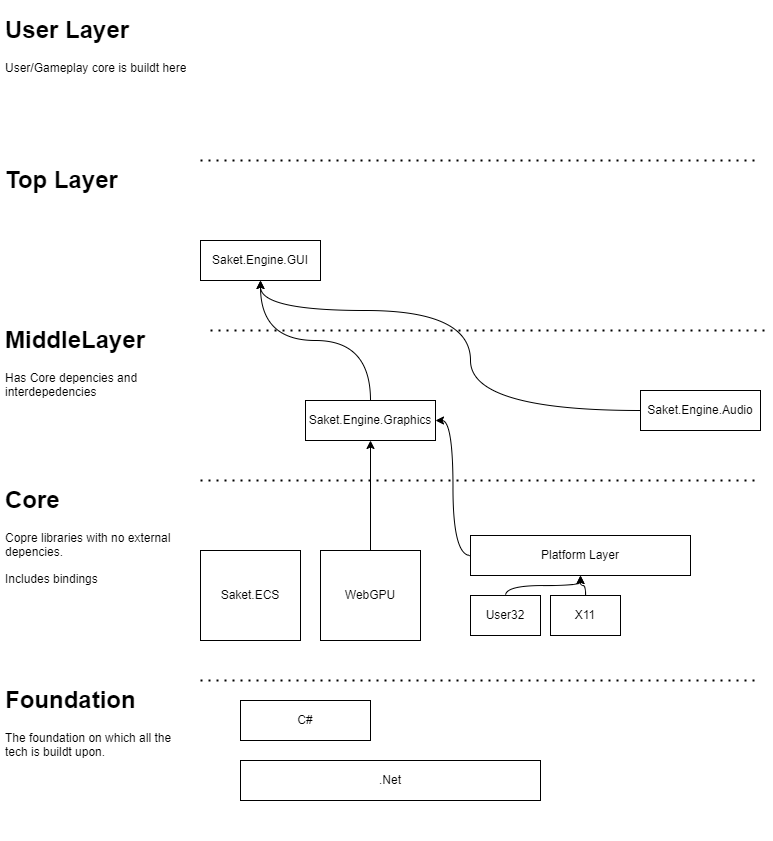

The diagram above was exported from draw.io. Its source (the exported page's mxGraphModel, read from the mxfile embedded in the PNG):
<mxGraphModel dx="1418" dy="948" grid="1" gridSize="10" guides="1" tooltips="1" connect="1" arrows="1" fold="1" page="1" pageScale="1" pageWidth="827" pageHeight="1169" math="0" shadow="0">
  <root>
    <mxCell id="0" />
    <mxCell id="1" parent="0" />
    <mxCell id="29" style="edgeStyle=orthogonalEdgeStyle;curved=1;html=1;" edge="1" parent="1" source="2" target="3">
      <mxGeometry relative="1" as="geometry" />
    </mxCell>
    <mxCell id="2" value="WebGPU" style="rounded=0;whiteSpace=wrap;html=1;" vertex="1" parent="1">
      <mxGeometry x="320" y="550" width="100" height="90" as="geometry" />
    </mxCell>
    <mxCell id="31" style="edgeStyle=orthogonalEdgeStyle;curved=1;html=1;entryX=0.5;entryY=1;entryDx=0;entryDy=0;" edge="1" parent="1" source="3" target="8">
      <mxGeometry relative="1" as="geometry" />
    </mxCell>
    <mxCell id="3" value="Saket.Engine.Graphics" style="rounded=0;whiteSpace=wrap;html=1;" vertex="1" parent="1">
      <mxGeometry x="305" y="400" width="130" height="40" as="geometry" />
    </mxCell>
    <mxCell id="26" style="edgeStyle=orthogonalEdgeStyle;html=1;curved=1;" edge="1" parent="1" source="4" target="5">
      <mxGeometry relative="1" as="geometry" />
    </mxCell>
    <mxCell id="4" value="User32" style="rounded=0;whiteSpace=wrap;html=1;" vertex="1" parent="1">
      <mxGeometry x="470" y="595" width="70" height="40" as="geometry" />
    </mxCell>
    <mxCell id="30" style="edgeStyle=orthogonalEdgeStyle;curved=1;html=1;entryX=1;entryY=0.5;entryDx=0;entryDy=0;" edge="1" parent="1" source="5" target="3">
      <mxGeometry relative="1" as="geometry" />
    </mxCell>
    <mxCell id="5" value="Platform Layer" style="rounded=0;whiteSpace=wrap;html=1;" vertex="1" parent="1">
      <mxGeometry x="470" y="535" width="220" height="40" as="geometry" />
    </mxCell>
    <mxCell id="27" style="edgeStyle=orthogonalEdgeStyle;curved=1;html=1;entryX=0.5;entryY=1;entryDx=0;entryDy=0;" edge="1" parent="1" source="6" target="5">
      <mxGeometry relative="1" as="geometry" />
    </mxCell>
    <mxCell id="6" value="X11" style="rounded=0;whiteSpace=wrap;html=1;" vertex="1" parent="1">
      <mxGeometry x="550" y="595" width="70" height="40" as="geometry" />
    </mxCell>
    <mxCell id="8" value="Saket.Engine.GUI" style="rounded=0;whiteSpace=wrap;html=1;" vertex="1" parent="1">
      <mxGeometry x="200" y="240" width="120" height="40" as="geometry" />
    </mxCell>
    <mxCell id="32" style="edgeStyle=orthogonalEdgeStyle;curved=1;html=1;entryX=0.5;entryY=1;entryDx=0;entryDy=0;" edge="1" parent="1" source="9" target="8">
      <mxGeometry relative="1" as="geometry">
        <Array as="points">
          <mxPoint x="470" y="410" />
          <mxPoint x="470" y="310" />
          <mxPoint x="260" y="310" />
        </Array>
      </mxGeometry>
    </mxCell>
    <mxCell id="9" value="Saket.Engine.Audio" style="rounded=0;whiteSpace=wrap;html=1;" vertex="1" parent="1">
      <mxGeometry x="640" y="390" width="120" height="40" as="geometry" />
    </mxCell>
    <mxCell id="10" value="Saket.ECS" style="rounded=0;whiteSpace=wrap;html=1;" vertex="1" parent="1">
      <mxGeometry x="200" y="550" width="100" height="90" as="geometry" />
    </mxCell>
    <mxCell id="14" value="" style="endArrow=none;dashed=1;html=1;dashPattern=1 3;strokeWidth=2;" edge="1" parent="1">
      <mxGeometry width="50" height="50" relative="1" as="geometry">
        <mxPoint x="200" y="480" as="sourcePoint" />
        <mxPoint x="760" y="480" as="targetPoint" />
      </mxGeometry>
    </mxCell>
    <mxCell id="15" value="" style="endArrow=none;dashed=1;html=1;dashPattern=1 3;strokeWidth=2;" edge="1" parent="1">
      <mxGeometry width="50" height="50" relative="1" as="geometry">
        <mxPoint x="200" y="160" as="sourcePoint" />
        <mxPoint x="760" y="160" as="targetPoint" />
      </mxGeometry>
    </mxCell>
    <mxCell id="16" value="&lt;h1&gt;MiddleLayer&lt;/h1&gt;&lt;p&gt;Has Core depencies and interdepedencies&lt;/p&gt;" style="text;html=1;strokeColor=none;fillColor=none;spacing=5;spacingTop=-20;whiteSpace=wrap;overflow=hidden;rounded=0;" vertex="1" parent="1">
      <mxGeometry y="320" width="190" height="160" as="geometry" />
    </mxCell>
    <mxCell id="17" value="&lt;h1&gt;Core&lt;/h1&gt;&lt;p&gt;Copre libraries with no external depencies.&lt;/p&gt;&lt;p&gt;Includes bindings&lt;/p&gt;" style="text;html=1;strokeColor=none;fillColor=none;spacing=5;spacingTop=-20;whiteSpace=wrap;overflow=hidden;rounded=0;" vertex="1" parent="1">
      <mxGeometry y="480" width="200" height="160" as="geometry" />
    </mxCell>
    <mxCell id="18" value="&lt;h1&gt;Foundation&lt;/h1&gt;&lt;p&gt;The foundation on which all the tech is buildt upon.&lt;/p&gt;" style="text;html=1;strokeColor=none;fillColor=none;spacing=5;spacingTop=-20;whiteSpace=wrap;overflow=hidden;rounded=0;" vertex="1" parent="1">
      <mxGeometry y="680" width="200" height="160" as="geometry" />
    </mxCell>
    <mxCell id="19" value="" style="endArrow=none;dashed=1;html=1;dashPattern=1 3;strokeWidth=2;" edge="1" parent="1">
      <mxGeometry width="50" height="50" relative="1" as="geometry">
        <mxPoint x="200" y="680" as="sourcePoint" />
        <mxPoint x="760" y="680" as="targetPoint" />
      </mxGeometry>
    </mxCell>
    <mxCell id="20" value=".Net" style="rounded=0;whiteSpace=wrap;html=1;" vertex="1" parent="1">
      <mxGeometry x="240" y="760" width="300" height="40" as="geometry" />
    </mxCell>
    <mxCell id="21" value="C#" style="rounded=0;whiteSpace=wrap;html=1;" vertex="1" parent="1">
      <mxGeometry x="240" y="700" width="130" height="40" as="geometry" />
    </mxCell>
    <mxCell id="22" value="&lt;h1&gt;Top Layer&lt;/h1&gt;&lt;p&gt;&lt;br&gt;&lt;/p&gt;" style="text;html=1;strokeColor=none;fillColor=none;spacing=5;spacingTop=-20;whiteSpace=wrap;overflow=hidden;rounded=0;" vertex="1" parent="1">
      <mxGeometry y="160" width="190" height="160" as="geometry" />
    </mxCell>
    <mxCell id="24" value="&lt;h1&gt;User Layer&lt;/h1&gt;&lt;div&gt;User/Gameplay core is buildt here&lt;/div&gt;" style="text;html=1;strokeColor=none;fillColor=none;spacing=5;spacingTop=-20;whiteSpace=wrap;overflow=hidden;rounded=0;" vertex="1" parent="1">
      <mxGeometry y="10" width="190" height="150" as="geometry" />
    </mxCell>
    <mxCell id="28" value="" style="endArrow=none;dashed=1;html=1;dashPattern=1 3;strokeWidth=2;" edge="1" parent="1">
      <mxGeometry width="50" height="50" relative="1" as="geometry">
        <mxPoint x="210" y="330" as="sourcePoint" />
        <mxPoint x="770" y="330" as="targetPoint" />
      </mxGeometry>
    </mxCell>
  </root>
</mxGraphModel>